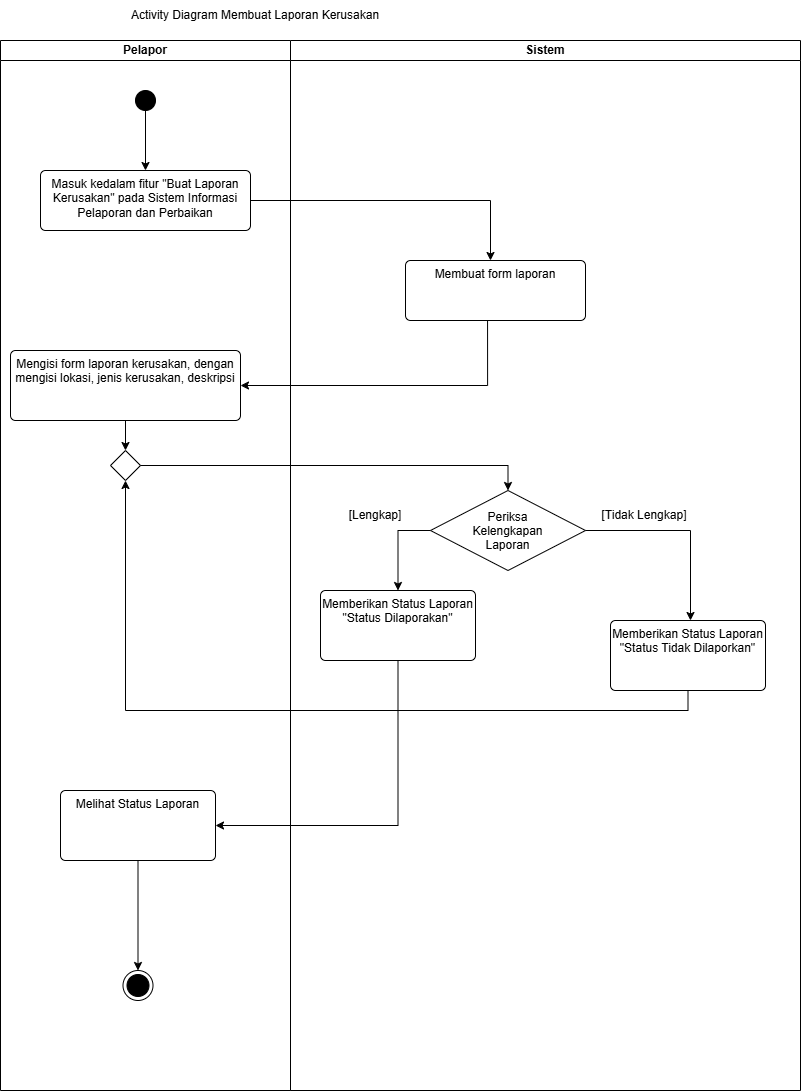

The diagram above was exported from draw.io. Its source (the exported page's mxGraphModel, read from the mxfile embedded in the PNG):
<mxGraphModel dx="1354" dy="958" grid="1" gridSize="10" guides="1" tooltips="1" connect="1" arrows="1" fold="1" page="1" pageScale="1" pageWidth="850" pageHeight="1100" math="0" shadow="0">
  <root>
    <mxCell id="0" />
    <mxCell id="1" parent="0" />
    <mxCell id="9wkzedXHmIo3VZwwrLzi-1" parent="1" style="swimlane;startSize=20;whiteSpace=wrap;html=1;" value="Pelapor" vertex="1">
      <mxGeometry height="1050" width="290" x="120" y="90" as="geometry" />
    </mxCell>
    <mxCell id="9wkzedXHmIo3VZwwrLzi-7" edge="1" parent="9wkzedXHmIo3VZwwrLzi-1" source="9wkzedXHmIo3VZwwrLzi-4" style="edgeStyle=orthogonalEdgeStyle;rounded=0;orthogonalLoop=1;jettySize=auto;html=1;defaultLabelBackgroundColor=page;labelPadding=0 4;" target="9wkzedXHmIo3VZwwrLzi-5" value="">
      <mxGeometry relative="1" as="geometry" />
    </mxCell>
    <mxCell id="9wkzedXHmIo3VZwwrLzi-4" parent="9wkzedXHmIo3VZwwrLzi-1" style="ellipse;fillColor=strokeColor;html=1;" value="" vertex="1">
      <mxGeometry height="20" width="20" x="135" y="50" as="geometry" />
    </mxCell>
    <mxCell id="9wkzedXHmIo3VZwwrLzi-5" parent="9wkzedXHmIo3VZwwrLzi-1" style="html=1;align=center;verticalAlign=top;rounded=1;absoluteArcSize=1;arcSize=10;dashed=0;whiteSpace=wrap;roundedPerimeter=1;" value="&lt;span style=&quot;text-align: justify;&quot;&gt;Masuk kedalam fitur &quot;Buat Laporan Kerusakan&quot; pada Sistem Informasi Pelaporan dan Perbaikan&lt;/span&gt;" vertex="1">
      <mxGeometry height="60" width="210" x="40" y="130" as="geometry" />
    </mxCell>
    <mxCell id="9wkzedXHmIo3VZwwrLzi-25" edge="1" parent="9wkzedXHmIo3VZwwrLzi-1" source="9wkzedXHmIo3VZwwrLzi-11" style="edgeStyle=orthogonalEdgeStyle;rounded=0;orthogonalLoop=1;jettySize=auto;html=1;defaultLabelBackgroundColor=page;labelPadding=0 4;" target="9wkzedXHmIo3VZwwrLzi-24" value="">
      <mxGeometry relative="1" as="geometry" />
    </mxCell>
    <mxCell id="9wkzedXHmIo3VZwwrLzi-11" parent="9wkzedXHmIo3VZwwrLzi-1" style="html=1;align=center;verticalAlign=top;rounded=1;absoluteArcSize=1;arcSize=10;dashed=0;whiteSpace=wrap;roundedPerimeter=1;" value="&lt;span style=&quot;text-align: justify;&quot;&gt;Mengisi form laporan kerusakan, dengan mengisi lokasi, jenis kerusakan, deskripsi&lt;/span&gt;" vertex="1">
      <mxGeometry height="70" width="230" x="10" y="310" as="geometry" />
    </mxCell>
    <mxCell id="9wkzedXHmIo3VZwwrLzi-24" parent="9wkzedXHmIo3VZwwrLzi-1" style="rhombus;" value="" vertex="1">
      <mxGeometry height="30" width="30" x="110" y="410" as="geometry" />
    </mxCell>
    <mxCell id="9wkzedXHmIo3VZwwrLzi-33" edge="1" parent="9wkzedXHmIo3VZwwrLzi-1" source="9wkzedXHmIo3VZwwrLzi-30" style="edgeStyle=orthogonalEdgeStyle;rounded=0;orthogonalLoop=1;jettySize=auto;html=1;defaultLabelBackgroundColor=page;labelPadding=0 4;" target="9wkzedXHmIo3VZwwrLzi-32" value="">
      <mxGeometry relative="1" as="geometry" />
    </mxCell>
    <mxCell id="9wkzedXHmIo3VZwwrLzi-30" parent="9wkzedXHmIo3VZwwrLzi-1" style="html=1;align=center;verticalAlign=top;rounded=1;absoluteArcSize=1;arcSize=10;dashed=0;whiteSpace=wrap;roundedPerimeter=1;" value="&lt;span style=&quot;text-align: justify;&quot;&gt;Melihat Status Laporan&lt;/span&gt;" vertex="1">
      <mxGeometry height="70" width="155" x="60" y="750" as="geometry" />
    </mxCell>
    <mxCell id="9wkzedXHmIo3VZwwrLzi-32" parent="9wkzedXHmIo3VZwwrLzi-1" style="ellipse;html=1;shape=endState;fillColor=strokeColor;" value="" vertex="1">
      <mxGeometry height="30" width="30" x="122.5" y="930" as="geometry" />
    </mxCell>
    <mxCell id="9wkzedXHmIo3VZwwrLzi-2" parent="1" style="swimlane;startSize=20;whiteSpace=wrap;html=1;" value="Sistem" vertex="1">
      <mxGeometry height="1050" width="510" x="410" y="90" as="geometry" />
    </mxCell>
    <mxCell id="9wkzedXHmIo3VZwwrLzi-8" parent="9wkzedXHmIo3VZwwrLzi-2" style="html=1;align=center;verticalAlign=top;rounded=1;absoluteArcSize=1;arcSize=10;dashed=0;whiteSpace=wrap;roundedPerimeter=1;" value="&lt;span style=&quot;text-align: justify;&quot;&gt;Membuat form laporan&lt;/span&gt;" vertex="1">
      <mxGeometry height="60" width="180" x="115" y="220" as="geometry" />
    </mxCell>
    <mxCell id="9wkzedXHmIo3VZwwrLzi-14" parent="9wkzedXHmIo3VZwwrLzi-2" style="rhombus;whiteSpace=wrap;html=1;shapeInside=1;" value="Periksa Kelengkapan Laporan" vertex="1">
      <mxGeometry height="80" width="155" x="140" y="450" as="geometry" />
    </mxCell>
    <mxCell id="9wkzedXHmIo3VZwwrLzi-9" edge="1" parent="9wkzedXHmIo3VZwwrLzi-2" source="9wkzedXHmIo3VZwwrLzi-5" style="edgeStyle=orthogonalEdgeStyle;rounded=0;orthogonalLoop=1;jettySize=auto;html=1;defaultLabelBackgroundColor=page;labelPadding=0 4;exitX=1;exitY=0.5;exitDx=0;exitDy=0;" value="">
      <mxGeometry relative="1" x="0.2667" as="geometry">
        <mxPoint x="30" y="160" as="sourcePoint" />
        <mxPoint x="200" y="220" as="targetPoint" />
      </mxGeometry>
    </mxCell>
    <mxCell id="9wkzedXHmIo3VZwwrLzi-17" parent="9wkzedXHmIo3VZwwrLzi-2" style="html=1;align=center;verticalAlign=top;rounded=1;absoluteArcSize=1;arcSize=10;dashed=0;whiteSpace=wrap;roundedPerimeter=1;" value="&lt;span style=&quot;text-align: justify;&quot;&gt;Memberikan Status Laporan &quot;Status Dilaporakan&quot;&lt;/span&gt;" vertex="1">
      <mxGeometry height="70" width="155" x="30" y="550" as="geometry" />
    </mxCell>
    <mxCell id="9wkzedXHmIo3VZwwrLzi-18" edge="1" parent="9wkzedXHmIo3VZwwrLzi-2" source="9wkzedXHmIo3VZwwrLzi-14" style="edgeStyle=orthogonalEdgeStyle;rounded=0;orthogonalLoop=1;jettySize=auto;html=1;defaultLabelBackgroundColor=page;labelPadding=0 4;exitX=0;exitY=0.5;exitDx=0;exitDy=0;entryX=0.5;entryY=0;entryDx=0;entryDy=0;" target="9wkzedXHmIo3VZwwrLzi-17" value="">
      <mxGeometry relative="1" x="0.0215" as="geometry">
        <mxPoint x="-135" y="390" as="sourcePoint" />
        <mxPoint x="228" y="460" as="targetPoint" />
      </mxGeometry>
    </mxCell>
    <mxCell id="9wkzedXHmIo3VZwwrLzi-19" parent="9wkzedXHmIo3VZwwrLzi-2" style="text;html=1;whiteSpace=wrap;strokeColor=none;fillColor=none;align=center;verticalAlign=middle;rounded=0;" value="[Lengkap]" vertex="1">
      <mxGeometry height="30" width="60" x="55" y="460" as="geometry" />
    </mxCell>
    <mxCell id="9wkzedXHmIo3VZwwrLzi-20" parent="9wkzedXHmIo3VZwwrLzi-2" style="html=1;align=center;verticalAlign=top;rounded=1;absoluteArcSize=1;arcSize=10;dashed=0;whiteSpace=wrap;roundedPerimeter=1;" value="&lt;span style=&quot;text-align: justify;&quot;&gt;Memberikan Status Laporan &quot;Status Tidak Dilaporkan&quot;&lt;/span&gt;" vertex="1">
      <mxGeometry height="70" width="155" x="320" y="580" as="geometry" />
    </mxCell>
    <mxCell id="9wkzedXHmIo3VZwwrLzi-22" edge="1" parent="9wkzedXHmIo3VZwwrLzi-2" source="9wkzedXHmIo3VZwwrLzi-14" style="edgeStyle=orthogonalEdgeStyle;rounded=0;orthogonalLoop=1;jettySize=auto;html=1;defaultLabelBackgroundColor=page;labelPadding=0 4;exitX=1;exitY=0.5;exitDx=0;exitDy=0;" value="">
      <mxGeometry relative="1" x="0.0215" as="geometry">
        <mxPoint x="150" y="500" as="sourcePoint" />
        <mxPoint x="400" y="580" as="targetPoint" />
      </mxGeometry>
    </mxCell>
    <mxCell id="9wkzedXHmIo3VZwwrLzi-23" parent="9wkzedXHmIo3VZwwrLzi-2" style="text;html=1;whiteSpace=wrap;strokeColor=none;fillColor=none;align=center;verticalAlign=middle;rounded=0;" value="[Tidak Lengkap]" vertex="1">
      <mxGeometry height="30" width="87.5" x="310" y="460" as="geometry" />
    </mxCell>
    <mxCell id="9wkzedXHmIo3VZwwrLzi-3" parent="1" style="text;html=1;whiteSpace=wrap;strokeColor=none;fillColor=none;align=center;verticalAlign=middle;rounded=0;" value="Activity Diagram Membuat Laporan Kerusakan" vertex="1">
      <mxGeometry height="30" width="330" x="210" y="50" as="geometry" />
    </mxCell>
    <mxCell id="9wkzedXHmIo3VZwwrLzi-12" edge="1" parent="1" source="9wkzedXHmIo3VZwwrLzi-8" style="edgeStyle=orthogonalEdgeStyle;rounded=0;orthogonalLoop=1;jettySize=auto;html=1;defaultLabelBackgroundColor=page;labelPadding=0 4;exitX=0.45;exitY=1.067;exitDx=0;exitDy=0;entryX=1;entryY=0.5;entryDx=0;entryDy=0;" target="9wkzedXHmIo3VZwwrLzi-11" value="">
      <mxGeometry relative="1" x="0.0435" as="geometry">
        <mxPoint x="380" y="260" as="sourcePoint" />
        <mxPoint x="550" y="320" as="targetPoint" />
      </mxGeometry>
    </mxCell>
    <mxCell id="9wkzedXHmIo3VZwwrLzi-26" edge="1" parent="1" source="9wkzedXHmIo3VZwwrLzi-24" style="edgeStyle=orthogonalEdgeStyle;rounded=0;orthogonalLoop=1;jettySize=auto;html=1;defaultLabelBackgroundColor=page;labelPadding=0 4;exitX=1;exitY=0.5;exitDx=0;exitDy=0;entryX=0.5;entryY=0;entryDx=0;entryDy=0;" target="9wkzedXHmIo3VZwwrLzi-14" value="">
      <mxGeometry relative="1" x="-0.521" as="geometry">
        <mxPoint x="617" y="380" as="sourcePoint" />
        <mxPoint x="370" y="445" as="targetPoint" />
      </mxGeometry>
    </mxCell>
    <mxCell id="9wkzedXHmIo3VZwwrLzi-27" edge="1" parent="1" source="9wkzedXHmIo3VZwwrLzi-20" style="edgeStyle=orthogonalEdgeStyle;rounded=0;orthogonalLoop=1;jettySize=auto;html=1;defaultLabelBackgroundColor=page;labelPadding=0 4;exitX=0.5;exitY=1;exitDx=0;exitDy=0;entryX=0.5;entryY=1;entryDx=0;entryDy=0;" target="9wkzedXHmIo3VZwwrLzi-24" value="">
      <mxGeometry relative="1" x="-0.1483" as="geometry">
        <mxPoint x="380" y="810" as="sourcePoint" />
        <mxPoint x="200" y="710" as="targetPoint" />
      </mxGeometry>
    </mxCell>
    <mxCell id="9wkzedXHmIo3VZwwrLzi-31" edge="1" parent="1" source="9wkzedXHmIo3VZwwrLzi-17" style="edgeStyle=orthogonalEdgeStyle;rounded=0;orthogonalLoop=1;jettySize=auto;html=1;defaultLabelBackgroundColor=page;labelPadding=0 4;exitX=0.5;exitY=1;exitDx=0;exitDy=0;entryX=1;entryY=0.5;entryDx=0;entryDy=0;" target="9wkzedXHmIo3VZwwrLzi-30" value="">
      <mxGeometry relative="1" x="0.0215" as="geometry">
        <mxPoint x="560" y="590" as="sourcePoint" />
        <mxPoint x="528" y="650" as="targetPoint" />
      </mxGeometry>
    </mxCell>
  </root>
</mxGraphModel>